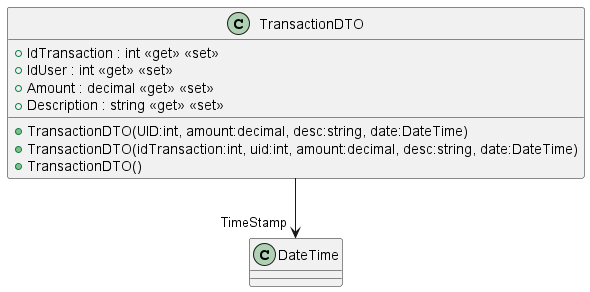

The diagram above was rendered by PlantUML. Its source (embedded in the PNG):
@startuml
class TransactionDTO {
    + IdTransaction : int <<get>> <<set>>
    + IdUser : int <<get>> <<set>>
    + Amount : decimal <<get>> <<set>>
    + Description : string <<get>> <<set>>
    + TransactionDTO(UID:int, amount:decimal, desc:string, date:DateTime)
    + TransactionDTO(idTransaction:int, uid:int, amount:decimal, desc:string, date:DateTime)
    + TransactionDTO()
}
TransactionDTO --> "TimeStamp" DateTime
@enduml